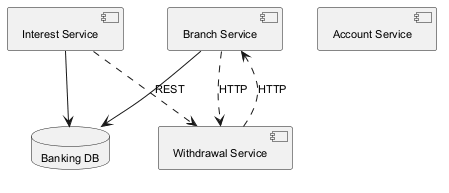

The diagram above was rendered by PlantUML. Its source (embedded in the PNG):
@startuml
skinparam backgroundColor #FFFFFF
skinparam classBackgroundColor #F1F8E9
skinparam classBorderColor #33691E
skinparam defaultFontSize 11
component "Branch Service" as C_BranchService
component "Interest Service" as C_InterestService
component "Account Service" as C_AccountService
component "Withdrawal Service" as C_WithdrawalService
database "Banking DB" as DB_banking
C_BranchService --> DB_banking
C_InterestService --> DB_banking
C_WithdrawalService ..> C_BranchService : HTTP
C_BranchService ..> C_WithdrawalService : HTTP
C_InterestService ..> C_WithdrawalService : REST
@enduml